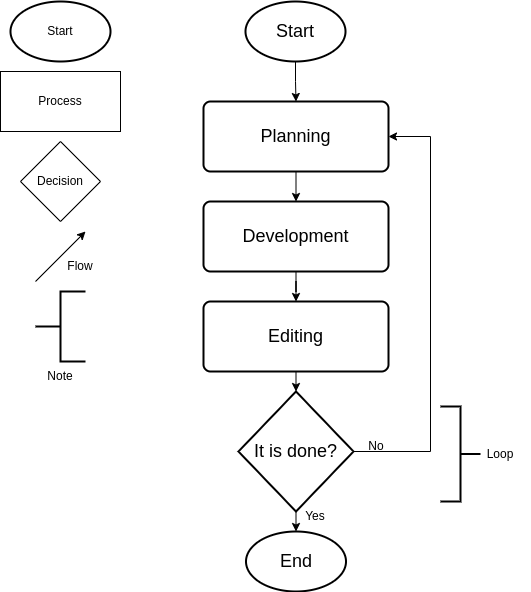

The diagram above was exported from draw.io. Its source (the exported page's mxGraphModel, read from the mxfile embedded in the PNG):
<mxGraphModel dx="880" dy="551" grid="1" gridSize="10" guides="1" tooltips="1" connect="1" arrows="1" fold="1" page="1" pageScale="1" pageWidth="850" pageHeight="1100" math="0" shadow="0">
  <root>
    <mxCell id="0" />
    <mxCell id="1" parent="0" />
    <mxCell id="GcqRyqH10pMsDHCtRicT-8" value="" style="edgeStyle=orthogonalEdgeStyle;rounded=0;orthogonalLoop=1;jettySize=auto;html=1;" parent="1" source="GcqRyqH10pMsDHCtRicT-2" target="GcqRyqH10pMsDHCtRicT-3" edge="1">
      <mxGeometry relative="1" as="geometry" />
    </mxCell>
    <mxCell id="GcqRyqH10pMsDHCtRicT-2" value="Start" style="strokeWidth=2;html=1;shape=mxgraph.flowchart.start_1;whiteSpace=wrap;fontSize=18;" parent="1" vertex="1">
      <mxGeometry x="375" y="40" width="100" height="60" as="geometry" />
    </mxCell>
    <mxCell id="GcqRyqH10pMsDHCtRicT-7" style="edgeStyle=orthogonalEdgeStyle;rounded=0;orthogonalLoop=1;jettySize=auto;html=1;exitX=0.5;exitY=1;exitDx=0;exitDy=0;entryX=0.5;entryY=0;entryDx=0;entryDy=0;" parent="1" source="GcqRyqH10pMsDHCtRicT-3" target="GcqRyqH10pMsDHCtRicT-4" edge="1">
      <mxGeometry relative="1" as="geometry" />
    </mxCell>
    <mxCell id="GcqRyqH10pMsDHCtRicT-3" value="Planning" style="rounded=1;whiteSpace=wrap;html=1;absoluteArcSize=1;arcSize=14;strokeWidth=2;fontSize=18;" parent="1" vertex="1">
      <mxGeometry x="333" y="140" width="185" height="70" as="geometry" />
    </mxCell>
    <mxCell id="GcqRyqH10pMsDHCtRicT-6" style="edgeStyle=orthogonalEdgeStyle;rounded=0;orthogonalLoop=1;jettySize=auto;html=1;exitX=0.5;exitY=1;exitDx=0;exitDy=0;" parent="1" source="GcqRyqH10pMsDHCtRicT-4" target="GcqRyqH10pMsDHCtRicT-5" edge="1">
      <mxGeometry relative="1" as="geometry" />
    </mxCell>
    <mxCell id="GcqRyqH10pMsDHCtRicT-4" value="Development" style="rounded=1;whiteSpace=wrap;html=1;absoluteArcSize=1;arcSize=14;strokeWidth=2;fontSize=18;" parent="1" vertex="1">
      <mxGeometry x="333" y="240" width="185" height="70" as="geometry" />
    </mxCell>
    <mxCell id="GcqRyqH10pMsDHCtRicT-10" style="edgeStyle=orthogonalEdgeStyle;rounded=0;orthogonalLoop=1;jettySize=auto;html=1;exitX=0.5;exitY=1;exitDx=0;exitDy=0;entryX=0.5;entryY=0;entryDx=0;entryDy=0;entryPerimeter=0;" parent="1" source="GcqRyqH10pMsDHCtRicT-5" target="GcqRyqH10pMsDHCtRicT-9" edge="1">
      <mxGeometry relative="1" as="geometry" />
    </mxCell>
    <mxCell id="GcqRyqH10pMsDHCtRicT-5" value="Editing" style="rounded=1;whiteSpace=wrap;html=1;absoluteArcSize=1;arcSize=14;strokeWidth=2;fontSize=18;" parent="1" vertex="1">
      <mxGeometry x="333" y="340" width="185" height="70" as="geometry" />
    </mxCell>
    <mxCell id="GcqRyqH10pMsDHCtRicT-11" style="edgeStyle=orthogonalEdgeStyle;rounded=0;orthogonalLoop=1;jettySize=auto;html=1;exitX=1;exitY=0.5;exitDx=0;exitDy=0;exitPerimeter=0;entryX=1;entryY=0.5;entryDx=0;entryDy=0;" parent="1" source="GcqRyqH10pMsDHCtRicT-9" target="GcqRyqH10pMsDHCtRicT-3" edge="1">
      <mxGeometry relative="1" as="geometry">
        <Array as="points">
          <mxPoint x="560" y="490" />
          <mxPoint x="560" y="175" />
        </Array>
      </mxGeometry>
    </mxCell>
    <mxCell id="GcqRyqH10pMsDHCtRicT-13" style="edgeStyle=orthogonalEdgeStyle;rounded=0;orthogonalLoop=1;jettySize=auto;html=1;exitX=0.5;exitY=1;exitDx=0;exitDy=0;exitPerimeter=0;entryX=0.5;entryY=0;entryDx=0;entryDy=0;entryPerimeter=0;" parent="1" source="GcqRyqH10pMsDHCtRicT-9" target="GcqRyqH10pMsDHCtRicT-12" edge="1">
      <mxGeometry relative="1" as="geometry" />
    </mxCell>
    <mxCell id="GcqRyqH10pMsDHCtRicT-9" value="It is done?" style="strokeWidth=2;html=1;shape=mxgraph.flowchart.decision;whiteSpace=wrap;fontSize=18;" parent="1" vertex="1">
      <mxGeometry x="368" y="430" width="115" height="120" as="geometry" />
    </mxCell>
    <mxCell id="GcqRyqH10pMsDHCtRicT-12" value="End" style="strokeWidth=2;html=1;shape=mxgraph.flowchart.start_1;whiteSpace=wrap;fontSize=18;" parent="1" vertex="1">
      <mxGeometry x="375.5" y="570" width="100" height="60" as="geometry" />
    </mxCell>
    <mxCell id="GcqRyqH10pMsDHCtRicT-14" value="No" style="text;html=1;strokeColor=none;fillColor=none;align=center;verticalAlign=middle;whiteSpace=wrap;rounded=0;" parent="1" vertex="1">
      <mxGeometry x="476" y="470" width="60" height="30" as="geometry" />
    </mxCell>
    <mxCell id="GcqRyqH10pMsDHCtRicT-15" value="Yes" style="text;html=1;strokeColor=none;fillColor=none;align=center;verticalAlign=middle;whiteSpace=wrap;rounded=0;" parent="1" vertex="1">
      <mxGeometry x="415" y="540" width="60" height="30" as="geometry" />
    </mxCell>
    <mxCell id="YaV7a7NmMi0mDjQ6cPdt-1" value="Start" style="strokeWidth=2;html=1;shape=mxgraph.flowchart.start_1;whiteSpace=wrap;" parent="1" vertex="1">
      <mxGeometry x="140" y="40" width="100" height="60" as="geometry" />
    </mxCell>
    <mxCell id="YaV7a7NmMi0mDjQ6cPdt-2" value="Process" style="rounded=0;whiteSpace=wrap;html=1;" parent="1" vertex="1">
      <mxGeometry x="130" y="110" width="120" height="60" as="geometry" />
    </mxCell>
    <mxCell id="YaV7a7NmMi0mDjQ6cPdt-3" value="Decision" style="rhombus;whiteSpace=wrap;html=1;" parent="1" vertex="1">
      <mxGeometry x="150" y="180" width="80" height="80" as="geometry" />
    </mxCell>
    <mxCell id="YaV7a7NmMi0mDjQ6cPdt-4" value="" style="endArrow=classic;html=1;rounded=0;" parent="1" edge="1">
      <mxGeometry width="50" height="50" relative="1" as="geometry">
        <mxPoint x="165" y="320" as="sourcePoint" />
        <mxPoint x="215" y="270" as="targetPoint" />
      </mxGeometry>
    </mxCell>
    <mxCell id="YaV7a7NmMi0mDjQ6cPdt-5" value="Flow" style="text;html=1;strokeColor=none;fillColor=none;align=center;verticalAlign=middle;whiteSpace=wrap;rounded=0;" parent="1" vertex="1">
      <mxGeometry x="180" y="290" width="60" height="30" as="geometry" />
    </mxCell>
    <mxCell id="YaV7a7NmMi0mDjQ6cPdt-7" value="" style="strokeWidth=2;html=1;shape=mxgraph.flowchart.annotation_2;align=left;labelPosition=right;pointerEvents=1;" parent="1" vertex="1">
      <mxGeometry x="165" y="330" width="50" height="70" as="geometry" />
    </mxCell>
    <mxCell id="YaV7a7NmMi0mDjQ6cPdt-8" value="Note" style="text;html=1;strokeColor=none;fillColor=none;align=center;verticalAlign=middle;whiteSpace=wrap;rounded=0;" parent="1" vertex="1">
      <mxGeometry x="160" y="400" width="60" height="30" as="geometry" />
    </mxCell>
    <mxCell id="YaV7a7NmMi0mDjQ6cPdt-9" value="" style="strokeWidth=2;html=1;shape=mxgraph.flowchart.annotation_2;align=left;labelPosition=right;pointerEvents=1;direction=west;" parent="1" vertex="1">
      <mxGeometry x="570" y="445" width="40" height="95" as="geometry" />
    </mxCell>
    <mxCell id="YaV7a7NmMi0mDjQ6cPdt-10" value="Loop" style="text;html=1;strokeColor=none;fillColor=none;align=center;verticalAlign=middle;whiteSpace=wrap;rounded=0;" parent="1" vertex="1">
      <mxGeometry x="600" y="477.5" width="60" height="30" as="geometry" />
    </mxCell>
  </root>
</mxGraphModel>